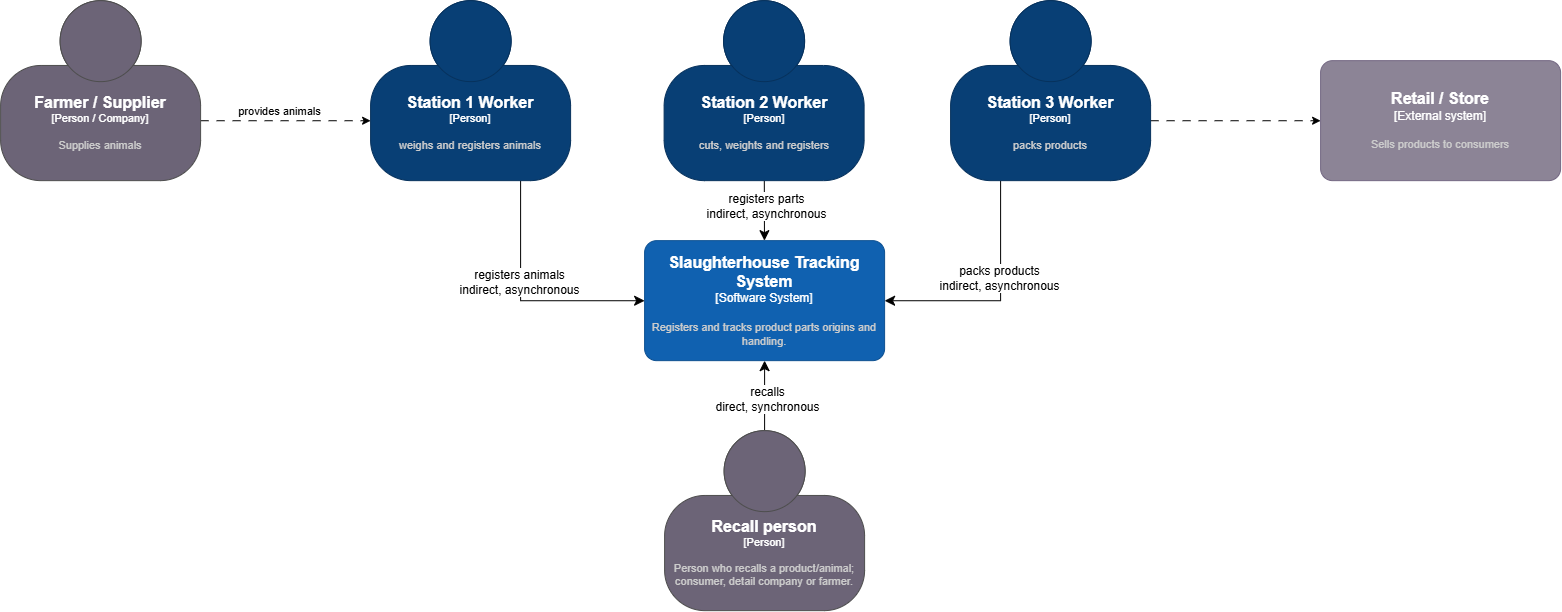

The diagram above was exported from draw.io. Its source (the exported page's mxGraphModel, read from the mxfile embedded in the PNG):
<mxGraphModel dx="2412" dy="811" grid="1" gridSize="10" guides="1" tooltips="1" connect="1" arrows="1" fold="1" page="1" pageScale="1" pageWidth="827" pageHeight="1169" math="0" shadow="0">
  <root>
    <mxCell id="0" />
    <mxCell id="1" parent="0" />
    <mxCell id="_sGHJRpWBeNe_0gRKvLj-6" edge="1" parent="1" source="_sGHJRpWBeNe_0gRKvLj-1" style="edgeStyle=orthogonalEdgeStyle;rounded=0;orthogonalLoop=1;jettySize=auto;html=1;fontSize=12;startSize=8;endSize=8;" target="_sGHJRpWBeNe_0gRKvLj-4" value="">
      <mxGeometry relative="1" as="geometry">
        <Array as="points">
          <mxPoint x="-120" y="340" />
        </Array>
      </mxGeometry>
    </mxCell>
    <mxCell id="_sGHJRpWBeNe_0gRKvLj-7" connectable="0" parent="_sGHJRpWBeNe_0gRKvLj-6" style="edgeLabel;html=1;align=center;verticalAlign=middle;resizable=0;points=[];fontSize=12;" value="r&lt;span style=&quot;background-color: light-dark(#ffffff, var(--ge-dark-color, #121212)); color: light-dark(rgb(0, 0, 0), rgb(255, 255, 255));&quot;&gt;egisters animals&lt;br&gt;indirect, asynchronous&lt;/span&gt;" vertex="1">
      <mxGeometry relative="1" x="-0.1623" y="-2" as="geometry">
        <mxPoint as="offset" />
      </mxGeometry>
    </mxCell>
    <object placeholders="1" c4Name="Station 1 Worker" c4Type="Person" c4Description="weighs and registers animals" label="&lt;font style=&quot;font-size: 16px&quot;&gt;&lt;b&gt;%c4Name%&lt;/b&gt;&lt;/font&gt;&lt;div&gt;[%c4Type%]&lt;/div&gt;&lt;br&gt;&lt;div&gt;&lt;font style=&quot;font-size: 11px&quot;&gt;&lt;font color=&quot;#cccccc&quot;&gt;%c4Description%&lt;/font&gt;&lt;/div&gt;" id="_sGHJRpWBeNe_0gRKvLj-1">
      <mxCell parent="1" style="html=1;fontSize=11;dashed=0;whiteSpace=wrap;fillColor=#083F75;strokeColor=#06315C;fontColor=#ffffff;shape=mxgraph.c4.person2;align=center;metaEdit=1;points=[[0.5,0,0],[1,0.5,0],[1,0.75,0],[0.75,1,0],[0.5,1,0],[0.25,1,0],[0,0.75,0],[0,0.5,0]];resizable=0;" vertex="1">
        <mxGeometry height="180" width="200" x="-270" y="40" as="geometry" />
      </mxCell>
    </object>
    <mxCell id="_sGHJRpWBeNe_0gRKvLj-8" edge="1" parent="1" source="_sGHJRpWBeNe_0gRKvLj-2" style="edgeStyle=none;curved=1;rounded=0;orthogonalLoop=1;jettySize=auto;html=1;fontSize=12;startSize=8;endSize=8;" target="_sGHJRpWBeNe_0gRKvLj-4" value="">
      <mxGeometry relative="1" as="geometry" />
    </mxCell>
    <mxCell id="_sGHJRpWBeNe_0gRKvLj-9" connectable="0" parent="_sGHJRpWBeNe_0gRKvLj-8" style="edgeLabel;html=1;align=center;verticalAlign=middle;resizable=0;points=[];fontSize=12;" value="registers parts&lt;br&gt;indirect, asynch&lt;span style=&quot;background-color: light-dark(#ffffff, var(--ge-dark-color, #121212)); color: light-dark(rgb(0, 0, 0), rgb(255, 255, 255));&quot;&gt;ronous&lt;/span&gt;" vertex="1">
      <mxGeometry relative="1" x="-0.1933" y="1" as="geometry">
        <mxPoint as="offset" />
      </mxGeometry>
    </mxCell>
    <object placeholders="1" c4Name="Station 2 Worker" c4Type="Person" c4Description="cuts, weights and registers" label="&lt;font style=&quot;font-size: 16px&quot;&gt;&lt;b&gt;%c4Name%&lt;/b&gt;&lt;/font&gt;&lt;div&gt;[%c4Type%]&lt;/div&gt;&lt;br&gt;&lt;div&gt;&lt;font style=&quot;font-size: 11px&quot;&gt;&lt;font color=&quot;#cccccc&quot;&gt;%c4Description%&lt;/font&gt;&lt;/div&gt;" id="_sGHJRpWBeNe_0gRKvLj-2">
      <mxCell parent="1" style="html=1;fontSize=11;dashed=0;whiteSpace=wrap;fillColor=#083F75;strokeColor=#06315C;fontColor=#ffffff;shape=mxgraph.c4.person2;align=center;metaEdit=1;points=[[0.5,0,0],[1,0.5,0],[1,0.75,0],[0.75,1,0],[0.5,1,0],[0.25,1,0],[0,0.75,0],[0,0.5,0]];resizable=0;" vertex="1">
        <mxGeometry height="180" width="200" x="23.5" y="40" as="geometry" />
      </mxCell>
    </object>
    <mxCell id="_sGHJRpWBeNe_0gRKvLj-10" edge="1" parent="1" source="_sGHJRpWBeNe_0gRKvLj-3" style="edgeStyle=orthogonalEdgeStyle;rounded=0;orthogonalLoop=1;jettySize=auto;html=1;fontSize=12;startSize=8;endSize=8;" target="_sGHJRpWBeNe_0gRKvLj-4">
      <mxGeometry relative="1" as="geometry">
        <Array as="points">
          <mxPoint x="360" y="340" />
        </Array>
      </mxGeometry>
    </mxCell>
    <mxCell id="_sGHJRpWBeNe_0gRKvLj-11" connectable="0" parent="_sGHJRpWBeNe_0gRKvLj-10" style="edgeLabel;html=1;align=center;verticalAlign=middle;resizable=0;points=[];fontSize=12;" value="packs products&lt;div&gt;indirect, asynchronous&lt;/div&gt;" vertex="1">
      <mxGeometry relative="1" x="-0.178" y="-2" as="geometry">
        <mxPoint as="offset" />
      </mxGeometry>
    </mxCell>
    <mxCell id="jOng9qAi3M0sSK28lEX5-5" edge="1" parent="1" source="_sGHJRpWBeNe_0gRKvLj-3" style="edgeStyle=orthogonalEdgeStyle;rounded=0;orthogonalLoop=1;jettySize=auto;html=1;dashed=1;dashPattern=8 8;" target="jOng9qAi3M0sSK28lEX5-4">
      <mxGeometry relative="1" as="geometry">
        <Array as="points">
          <mxPoint x="540" y="160" />
          <mxPoint x="540" y="160" />
        </Array>
      </mxGeometry>
    </mxCell>
    <object placeholders="1" c4Name="Station 3 Worker" c4Type="Person" c4Description="packs products" label="&lt;font style=&quot;font-size: 16px&quot;&gt;&lt;b&gt;%c4Name%&lt;/b&gt;&lt;/font&gt;&lt;div&gt;[%c4Type%]&lt;/div&gt;&lt;br&gt;&lt;div&gt;&lt;font style=&quot;font-size: 11px&quot;&gt;&lt;font color=&quot;#cccccc&quot;&gt;%c4Description%&lt;/font&gt;&lt;/div&gt;" id="_sGHJRpWBeNe_0gRKvLj-3">
      <mxCell parent="1" style="html=1;fontSize=11;dashed=0;whiteSpace=wrap;fillColor=#083F75;strokeColor=#06315C;fontColor=#ffffff;shape=mxgraph.c4.person2;align=center;metaEdit=1;points=[[0.5,0,0],[1,0.5,0],[1,0.75,0],[0.75,1,0],[0.5,1,0],[0.25,1,0],[0,0.75,0],[0,0.5,0]];resizable=0;" vertex="1">
        <mxGeometry height="180" width="200" x="310" y="40" as="geometry" />
      </mxCell>
    </object>
    <object placeholders="1" c4Name="Slaughterhouse Tracking System" c4Type="Software System" c4Description="Registers and tracks product parts origins and handling." label="&lt;font style=&quot;font-size: 16px&quot;&gt;&lt;b&gt;%c4Name%&lt;/b&gt;&lt;/font&gt;&lt;div&gt;[%c4Type%]&lt;/div&gt;&lt;br&gt;&lt;div&gt;&lt;font style=&quot;font-size: 11px&quot;&gt;&lt;font color=&quot;#cccccc&quot;&gt;%c4Description%&lt;/font&gt;&lt;/div&gt;" id="_sGHJRpWBeNe_0gRKvLj-4">
      <mxCell parent="1" style="rounded=1;whiteSpace=wrap;html=1;labelBackgroundColor=none;fillColor=#1061B0;fontColor=#ffffff;align=center;arcSize=10;strokeColor=#0D5091;metaEdit=1;resizable=0;points=[[0.25,0,0],[0.5,0,0],[0.75,0,0],[1,0.25,0],[1,0.5,0],[1,0.75,0],[0.75,1,0],[0.5,1,0],[0.25,1,0],[0,0.75,0],[0,0.5,0],[0,0.25,0]];" vertex="1">
        <mxGeometry height="120" width="240" x="4" y="280" as="geometry" />
      </mxCell>
    </object>
    <mxCell id="_sGHJRpWBeNe_0gRKvLj-12" edge="1" parent="1" source="_sGHJRpWBeNe_0gRKvLj-5" style="edgeStyle=none;curved=1;rounded=0;orthogonalLoop=1;jettySize=auto;html=1;fontSize=12;startSize=8;endSize=8;" target="_sGHJRpWBeNe_0gRKvLj-4" value="">
      <mxGeometry relative="1" as="geometry" />
    </mxCell>
    <mxCell id="_sGHJRpWBeNe_0gRKvLj-13" connectable="0" parent="_sGHJRpWBeNe_0gRKvLj-12" style="edgeLabel;html=1;align=center;verticalAlign=middle;resizable=0;points=[];fontSize=12;" value="&lt;div&gt;&lt;/div&gt;" vertex="1">
      <mxGeometry relative="1" x="-0.2267" y="2" as="geometry">
        <mxPoint as="offset" />
      </mxGeometry>
    </mxCell>
    <mxCell id="_sGHJRpWBeNe_0gRKvLj-14" connectable="0" parent="_sGHJRpWBeNe_0gRKvLj-12" style="edgeLabel;html=1;align=center;verticalAlign=middle;resizable=0;points=[];fontSize=12;" value="&lt;div&gt;&lt;/div&gt;" vertex="1">
      <mxGeometry relative="1" x="-0.2267" y="2" as="geometry">
        <mxPoint as="offset" />
      </mxGeometry>
    </mxCell>
    <mxCell id="_sGHJRpWBeNe_0gRKvLj-16" connectable="0" parent="_sGHJRpWBeNe_0gRKvLj-12" style="edgeLabel;html=1;align=center;verticalAlign=middle;resizable=0;points=[];fontSize=12;" value="recalls&lt;br&gt;direct, synchronous" vertex="1">
      <mxGeometry relative="1" x="-0.0933" y="-2" as="geometry">
        <mxPoint as="offset" />
      </mxGeometry>
    </mxCell>
    <object placeholders="1" c4Name="Recall person" c4Type="Person" c4Description="Person who recalls a product/animal; consumer, detail company or farmer." label="&lt;font style=&quot;font-size: 16px&quot;&gt;&lt;b&gt;%c4Name%&lt;/b&gt;&lt;/font&gt;&lt;div&gt;[%c4Type%]&lt;/div&gt;&lt;br&gt;&lt;div&gt;&lt;font style=&quot;font-size: 11px&quot;&gt;&lt;font color=&quot;#cccccc&quot;&gt;%c4Description%&lt;/font&gt;&lt;/div&gt;" id="_sGHJRpWBeNe_0gRKvLj-5">
      <mxCell parent="1" style="html=1;fontSize=11;dashed=0;whiteSpace=wrap;fillColor=#6C6477;strokeColor=#4D4D4D;fontColor=#ffffff;shape=mxgraph.c4.person2;align=center;metaEdit=1;points=[[0.5,0,0],[1,0.5,0],[1,0.75,0],[0.75,1,0],[0.5,1,0],[0.25,1,0],[0,0.75,0],[0,0.5,0]];resizable=0;" vertex="1">
        <mxGeometry height="180" width="200" x="24" y="470" as="geometry" />
      </mxCell>
    </object>
    <mxCell id="jOng9qAi3M0sSK28lEX5-2" edge="1" parent="1" source="jOng9qAi3M0sSK28lEX5-1" style="edgeStyle=orthogonalEdgeStyle;rounded=0;orthogonalLoop=1;jettySize=auto;html=1;dashed=1;dashPattern=8 8;" target="_sGHJRpWBeNe_0gRKvLj-1">
      <mxGeometry relative="1" as="geometry">
        <Array as="points">
          <mxPoint x="-350" y="160" />
          <mxPoint x="-350" y="160" />
        </Array>
      </mxGeometry>
    </mxCell>
    <mxCell id="jOng9qAi3M0sSK28lEX5-3" connectable="0" parent="jOng9qAi3M0sSK28lEX5-2" style="edgeLabel;html=1;align=center;verticalAlign=middle;resizable=0;points=[];" value="provides animals" vertex="1">
      <mxGeometry relative="1" x="-0.0941" y="-3" as="geometry">
        <mxPoint x="1" y="-13" as="offset" />
      </mxGeometry>
    </mxCell>
    <object placeholders="1" c4Name="Farmer / Supplier" c4Type="Person / Company" c4Description="Supplies animals" label="&lt;font style=&quot;font-size: 16px&quot;&gt;&lt;b&gt;%c4Name%&lt;/b&gt;&lt;/font&gt;&lt;div&gt;[%c4Type%]&lt;/div&gt;&lt;br&gt;&lt;div&gt;&lt;font style=&quot;font-size: 11px&quot;&gt;&lt;font color=&quot;#cccccc&quot;&gt;%c4Description%&lt;/font&gt;&lt;/div&gt;" id="jOng9qAi3M0sSK28lEX5-1">
      <mxCell parent="1" style="html=1;fontSize=11;dashed=0;whiteSpace=wrap;fillColor=#6C6477;strokeColor=#4D4D4D;fontColor=#ffffff;shape=mxgraph.c4.person2;align=center;metaEdit=1;points=[[0.5,0,0],[1,0.5,0],[1,0.75,0],[0.75,1,0],[0.5,1,0],[0.25,1,0],[0,0.75,0],[0,0.5,0]];resizable=0;" vertex="1">
        <mxGeometry height="180" width="200" x="-640" y="40" as="geometry" />
      </mxCell>
    </object>
    <object placeholders="1" c4Name="Retail / Store" c4Type="External system" c4Description="Sells products to consumers" label="&lt;font style=&quot;font-size: 16px&quot;&gt;&lt;b&gt;%c4Name%&lt;/b&gt;&lt;/font&gt;&lt;div&gt;[%c4Type%]&lt;/div&gt;&lt;br&gt;&lt;div&gt;&lt;font style=&quot;font-size: 11px&quot;&gt;&lt;font color=&quot;#cccccc&quot;&gt;%c4Description%&lt;/font&gt;&lt;/div&gt;" id="jOng9qAi3M0sSK28lEX5-4">
      <mxCell parent="1" style="rounded=1;whiteSpace=wrap;html=1;labelBackgroundColor=none;fillColor=#8C8496;fontColor=#ffffff;align=center;arcSize=10;strokeColor=#736782;metaEdit=1;resizable=0;points=[[0.25,0,0],[0.5,0,0],[0.75,0,0],[1,0.25,0],[1,0.5,0],[1,0.75,0],[0.75,1,0],[0.5,1,0],[0.25,1,0],[0,0.75,0],[0,0.5,0],[0,0.25,0]];" vertex="1">
        <mxGeometry height="120" width="240" x="680" y="100" as="geometry" />
      </mxCell>
    </object>
  </root>
</mxGraphModel>